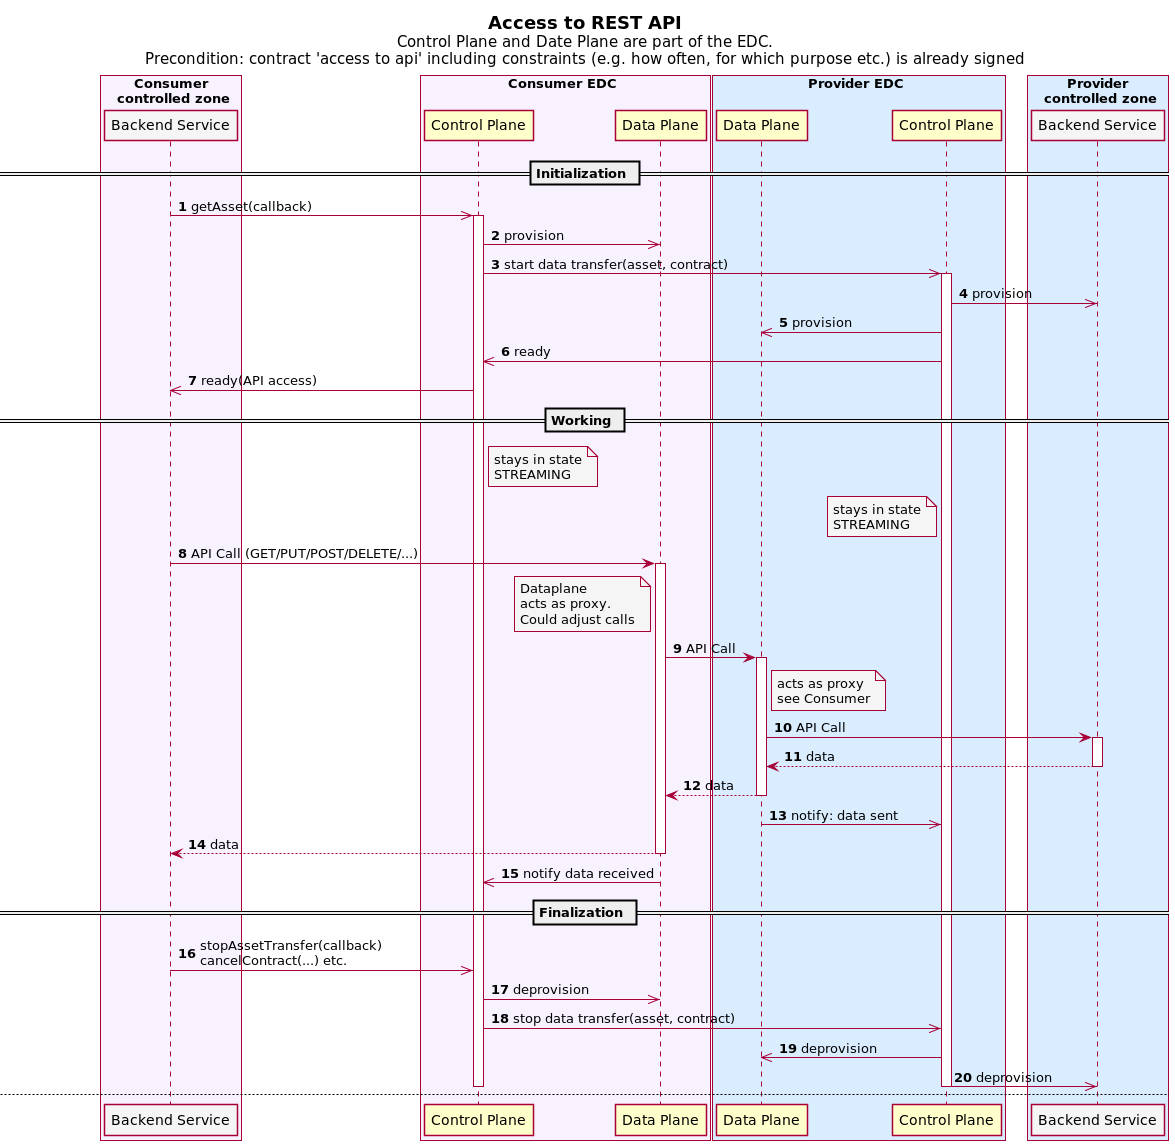

The diagram above was rendered by PlantUML. Its source (embedded in the PNG):
@startuml


skinParam NoteBackgroundColor WhiteSmoke
skinParam NoteFontColor Black
skinParam ParticipantBackgroundColor WhiteSmoke
skinParam ActorBackgroundColor WhiteSmoke
skinParam AgentBackgroundColor White
skinParam AgentBorderColor SkyBlue
skinparam shadowing false

!define ConsumerColor f8f2ff
!define ProviderColor d9edff
!define WarningColor Business
!define LeadColor Technology

autonumber

box "Consumer\n controlled zone" #ConsumerColor
    participant CBE as "Backend Service"
end box

box Consumer EDC #ConsumerColor
    participant CCP as "Control Plane" #Business
    participant CDP as "Data Plane" #Business
end box

box Provider EDC #ProviderColor
    participant PDP as "Data Plane" #Business
    participant PCP as "Control Plane" #Business
end box

box "Provider\n controlled zone" #ProviderColor
    participant PBE as "Backend Service"
end box
/'
title
 **Access to REST API**
 <sub>Control Plane and Date Plane are part of the EDC.</sub>
 <sub>Precondition: contract 'access to api' including constraints (e.g. how often, for which purpose etc.) is already signed</sub>

 Case 1a: Each API call matches one TransferProcess (http push)
 <sub>Provider is pushing data to the Consumer</sub>
end title

CBE ->> CCP : getAsset(query params, int. destination)
activate CCP
CCP ->> CDP : provision ext. endpoint
CCP ->> PCP : start data transfer(asset, contractAggreement, query params, ext. endpoint)
activate PCP
PCP ->> PBE : provision data\n(if needed)
PCP ->> PDP : start data transfer
activate PDP
PDP -> PBE : pull data
activate PBE
return data
PDP -> CDP : push data to ext. endpoint
activate CDP
CDP -> CBE : push data to int. destination
note left of CDP : Dataplane\nacts as proxy.
PDP ->> PCP : notify: data pushed
deactivate PDP
CDP ->> CCP : notify: data received
deactivate CDP
CCP ->> CDP : deprovision
PCP ->> PBE : deprovision\n(if needed)
deactivate CCP
deactivate PCP



newpage Case 1b: Each API call matches one TransferProcess (http pull)\n<sub>Consumer is pulling data from Provider</sub>

autonumber 1

CBE ->> CCP : getAsset(query params, int. destination)
activate CCP
CCP ->> PCP : start data transfer(asset, contract, query params)
activate PCP
PCP ->> PBE : provision data\n(if needed)
PCP ->> PDP : provision ext. endpoint
PCP ->> CCP : ready to transfer (ext. endpoint)
CCP -> CDP : start data transfer

activate CDP
CDP -> PDP : pull data from ext. endpoint
activate PDP
PDP -> PBE : pull data
note right of PDP : Dataplane\nacts as proxy.
activate PBE
return data
return data
CDP -> CBE : push data to int. destination
PDP ->> PCP : notify: data pulled

CDP ->> CCP : notify: data received
deactivate PDP

deactivate CDP
CCP ->> CDP : deprovision
PCP ->> PBE : deprovision\n(if needed)
deactivate CCP
deactivate PCP'/


title
 **Access to REST API**
 <sub>Control Plane and Date Plane are part of the EDC.</sub>
 <sub>Precondition: contract 'access to api' including constraints (e.g. how often, for which purpose etc.) is already signed</sub>
end title
autonumber 1
== Initialization ==

CBE ->> CCP : getAsset(callback)
activate CCP
CCP ->> CDP : provision
CCP ->> PCP : start data transfer(asset, contract)
activate PCP
PCP ->> PBE : provision
PCP ->> PDP : provision
PCP ->> CCP : ready
CCP ->> CBE : ready(API access)

== Working ==
note right of CCP : stays in state\nSTREAMING
note left of PCP : stays in state\nSTREAMING
CBE -> CDP : API Call (GET/PUT/POST/DELETE/...)
note left of CDP : Dataplane\nacts as proxy.\nCould adjust calls
activate CDP
CDP -> PDP : API Call
note right of PDP : acts as proxy\nsee Consumer
activate PDP
PDP -> PBE : API Call
activate PBE
return data
return data
PDP ->> PCP : notify: data sent
return data
CDP ->> CCP : notify data received

== Finalization ==
CBE ->> CCP : stopAssetTransfer(callback)\ncancelContract(...) etc.
CCP ->> CDP : deprovision
CCP ->> PCP : stop data transfer(asset, contract)
PCP ->> PDP : deprovision
PCP ->> PBE : deprovision
deactivate CCP
deactivate PCP

newpage Access to API (current impl)
autonumber 1
== Initialization ==

CBE -> CCP++ : POST /control/transfer (DataRequest)\ntype HttpProxy, finite = false
note right of CBE #FFAAAA: TODO\nmove to /api\nclarify finite = false/true\nmap passed request to existing contract
note over CCP: see TransferProcessManagerImpl
note over CCP: INITIAL
CBE <-- CCP: 200 OK (processId)
note over CCP: PROVISIONING
CCP ->> CCP : provisioning calls
note over CCP: PROVISIONED
CCP -> PCP++ : IDS ArtifactRequestMessage (type HttpProxy)
note over CCP: REQUESTED
note over PCP: see TransferProcessManagerImpl
note over PCP: INITIAL
CCP <-- PCP: 200 OK (processId)
note over CCP: STREAMING
note over CCP #FFAAAA: TODO\nstate STREAMING or COMPLETED
note over PCP: PROVISIONING
PCP ->> PCP : provisioning calls
note over PCP: PROVISIONED
PCP -> CCP: IDS ParticipantUpdateMessage (EndpointDataReferenceRequest)\nsent by HttpProviderProxyDataFlowController
note left of PCP #FFAAAA: TODO\nis 'ParticipantUpdateMessage' a good match?
CCP -> CBE: EndpointDataReference\nsee HttpEndpointDataReferenceReceiver
note left of CCP #FFAAAA: TODO\njust one callback endpoint defined via config
CCP --> PCP: 200 OK
note over PCP: STREAMING



== Working ==
CBE -> PDP++ : API Call (GET/PUT/POST/DELETE/...)\ntoken, endpoint etc. according to EndpointDataReference
note over PDP : acts as proxy\nsee DataPlanePublicApiRequestFilter
note over CBE #FFAAAA: TODO\ncalls to provider instead of consumer dataplane
PDP -> PCP: validate token
PCP --> PDP: validation result
note over PCP #FFAAAA: TODO\nlog call
PDP -> PBE++ : API Call
return data
return data

@enduml